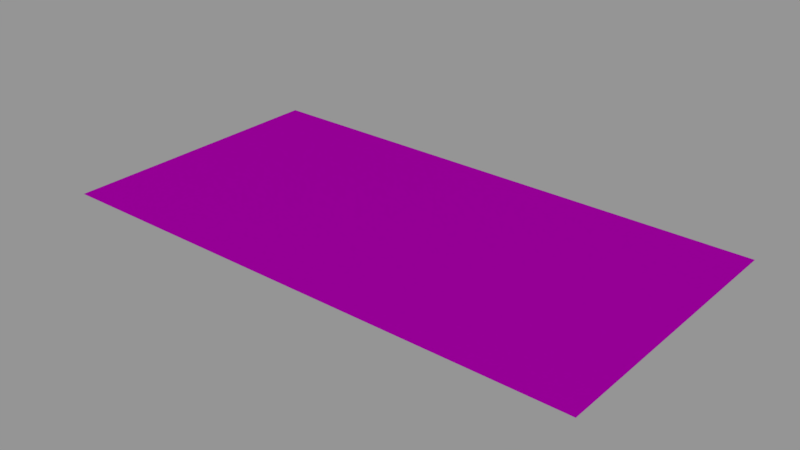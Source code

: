 # Source: info01_55.blend  (saved by Blender 2.79.0; exported with 4.5.12 LTS)
import bpy
from mathutils import Matrix  # noqa: F401  (used for matrix-valued properties, if any)

bpy.ops.wm.read_factory_settings(use_empty=True)
scene = bpy.context.scene
scene.name = 'Scene'

# ---- collections
col_collection_1 = bpy.data.collections.new('Collection 1'); scene.collection.children.link(col_collection_1)

# ---- images (referenced by path relative to the original .blend; pixels are not part of the script)
import os
ASSET_DIR = os.environ.get("B2B_ASSET_DIR", "")  # directory of the original .blend (textures are referenced by path, not embedded)
HERE = os.path.dirname(os.path.abspath(__file__))  # packed textures are extracted next to this script under _unpacked/

def load_image(name, relpath, width, height, colorspace="sRGB"):
    """Load a texture the original file referenced (path relative to the .blend, or extracted next to this script)."""
    p = next((c for c in (os.path.join(HERE, relpath), os.path.join(ASSET_DIR, relpath)) if relpath and os.path.exists(c)), "")
    if p:
        img = bpy.data.images.load(p, check_existing=True)
        img.name = name
    else:  # same state as the original file: an image datablock whose file is absent (Cycles renders it pink)
        img = bpy.data.images.new(name, width, height)
        img.source = "FILE"
        img.filepath = "//" + (relpath or name)
    img.colorspace_settings.name = colorspace
    return img
img_info01_55_warning_prior_to_removing_doors_png = load_image('info01_55_warning_prior_to_removing_doors.png', 'textures/info01_55_warning_prior_to_removing_doors.png', 1024, 1024, 'Linear Rec.709')

# ---- materials (node trees are filled in below, after node groups)
mat_info01_55 = bpy.data.materials.new('info01_55')
mat_info01_55.alpha_threshold = 0.0
mat_info01_55.roughness = 0.5

# ---- node groups
ng_decal_info_group = bpy.data.node_groups.new('Decal Info Group', 'ShaderNodeTree')
_s = ng_decal_info_group.interface.new_socket(name='Shader', in_out='OUTPUT', socket_type='NodeSocketShader')
_s = ng_decal_info_group.interface.new_socket(name='Material Color', in_out='INPUT', socket_type='NodeSocketColor')
_s.default_value = (0.5793, 0.5793, 0.5793, 1.0)
_s = ng_decal_info_group.interface.new_socket(name='Material Roughness', in_out='INPUT', socket_type='NodeSocketFloat')
_s.subtype = 'FACTOR'
_s.default_value = 0.2
_s.min_value = 0.0
_s.max_value = 1.0
_s = ng_decal_info_group.interface.new_socket(name='Invert', in_out='INPUT', socket_type='NodeSocketFloat')
_s.subtype = 'FACTOR'
_s.default_value = 1.0
_s.min_value = 0.0
_s.max_value = 1.0
_s = ng_decal_info_group.interface.new_socket(name='Alpha', in_out='INPUT', socket_type='NodeSocketColor')
_N = ng_decal_info_group.nodes; _L = ng_decal_info_group.links
n0 = _N.new('ShaderNodeBsdfTransparent'); n0.name = 'Transparent BSDF'; n0.location = (247, -354)
n1 = _N.new('ShaderNodeMixShader'); n1.name = 'Mix Shader'; n1.location = (498, -152)
n2 = _N.new('NodeGroupOutput'); n2.name = 'Group Output'; n2.location = (857, -88)
n3 = _N.new('ShaderNodeInvert'); n3.name = 'Invert'; n3.location = (-262, -267)
n4 = _N.new('ShaderNodeBsdfAnisotropic'); n4.name = 'Glossy BSDF'; n4.location = (290, 32)
n4.distribution = 'GGX'
n5 = _N.new('NodeGroupInput'); n5.name = 'Group Input'; n5.location = (-775, -19)
n6 = _N.new('ShaderNodeInvert'); n6.name = 'Invert.001'; n6.location = (-305, 58)
n7 = _N.new('ShaderNodeMath'); n7.name = 'Math'; n7.location = (0, 0)
n7.operation = 'POWER'
_L.new(n4.outputs[0], n1.inputs[1])
_L.new(n0.outputs[0], n1.inputs[2])
_L.new(n1.outputs[0], n2.inputs[0])
_L.new(n3.outputs[0], n1.inputs[0])
_L.new(n5.outputs[3], n3.inputs[1])
_L.new(n5.outputs[0], n6.inputs[1])
_L.new(n6.outputs[0], n4.inputs[0])
_L.new(n5.outputs[2], n6.inputs[0])
_L.new(n5.outputs[1], n7.inputs[0])
_L.new(n7.outputs[0], n4.inputs[1])
n2.is_active_output = True

# ---- material node trees
mat_info01_55.use_nodes = True; mat_info01_55.node_tree.nodes.clear()
_N = mat_info01_55.node_tree.nodes; _L = mat_info01_55.node_tree.links
n0 = _N.new('ShaderNodeOutputMaterial'); n0.name = 'Material Output'; n0.location = (188, 348)
n1 = _N.new('ShaderNodeGroup'); n1.name = 'Group'; n1.location = (-192, 385)
n1.width = 227
n1.node_tree = ng_decal_info_group
n1.inputs[1].default_value = 0.1
n1.inputs[2].default_value = 0.0
n2 = _N.new('ShaderNodeTexImage'); n2.name = 'Image Texture'; n2.location = (-662, 324)
n2.width = 295
n2.image = img_info01_55_warning_prior_to_removing_doors_png
_L.new(n1.outputs[0], n0.inputs[0])
_L.new(n2.outputs[1], n1.inputs[3])
_L.new(n2.outputs[0], n1.inputs[0])
n0.is_active_output = True

# ---- meshes
me_cube_001 = bpy.data.meshes.new('Cube.001')
me_cube_001.from_pydata([(-0.256, -0.134, 0.0), (-0.256, 0.134, 0.0), (0.256, -0.134, 0.0), (0.256, 0.134, 0.0)], [], [(3, 1, 0, 2)])
_uv = me_cube_001.uv_layers.new(name='UVMap')
_uv.uv.foreach_set('vector', [1.0, 1.0, 0.0, 1.0, 5.96e-08, 0.0, 1.0, 0.0])
me_cube_001.materials.append(mat_info01_55)
me_cube_001.use_remesh_preserve_volume = False
me_cube_001.use_remesh_preserve_attributes = False
me_cube_001.use_mirror_vertex_groups = False
me_cube_001.auto_texspace = False
me_cube_001.update()

# ---- objects
ob_info01_55 = bpy.data.objects.new('info01_55', me_cube_001)

# ---- transforms, parenting, visibility, modifiers, constraints
ob_info01_55.location = (0.0, 0.0, 0.0)
ob_info01_55.visible_shadow = False
ob_info01_55.show_wire = True
ob_info01_55.show_all_edges = True
ob_info01_55.lineart.crease_threshold = 0.0
_m = ob_info01_55.modifiers.new('Displace', 'DISPLACE')
_m.mid_level = 0.9999

# ---- collection membership
col_collection_1.objects.link(ob_info01_55)

# ---- scene / render settings (as saved in the file)
scene.frame_start = 0; scene.frame_end = 250; scene.frame_set(0)
scene.render.engine = 'CYCLES'
scene.render.dither_intensity = 0.0
scene.render.film_transparent = True
scene.cycles.use_denoising = False
scene.cycles.samples = 64
scene.cycles.sampling_pattern = 'TABULATED_SOBOL'
scene.cycles.light_sampling_threshold = 0.0
scene.cycles.use_adaptive_sampling = False
scene.cycles.use_light_tree = False
scene.cycles.blur_glossy = 0.0
scene.cycles.sample_clamp_indirect = 0.0
scene.view_settings.view_transform = 'Standard'
bpy.context.view_layer.update()

# ---- added for rendering (the .blend has no active camera and no usable light): camera, sun + grey world if the file has none
cam_auto = bpy.data.cameras.new('AutoCamera')
cam_auto.lens = 50.0
cam_auto.sensor_width = 36.0
cam_auto.clip_end = 1000.0
ob_auto_camera = bpy.data.objects.new('AutoCamera', cam_auto)
scene.collection.objects.link(ob_auto_camera)
ob_auto_camera.location = (0.534687, -0.641624, 0.42785)
ob_auto_camera.rotation_euler = (1.09748, -7.21219e-08, 0.694738)
scene.camera = ob_auto_camera
light_auto_sun = bpy.data.lights.new('AutoSun', 'SUN')
light_auto_sun.energy = 3.0
light_auto_sun.angle = 0.0523599
ob_auto_sun = bpy.data.objects.new('AutoSun', light_auto_sun)
scene.collection.objects.link(ob_auto_sun)
ob_auto_sun.rotation_euler = (0.872665, 0.174533, 0.523599)
if scene.world is None:
    world_auto = bpy.data.worlds.new('AutoWorld')
    world_auto.color = (0.3, 0.3, 0.3)
    scene.world = world_auto
bpy.context.view_layer.update()
